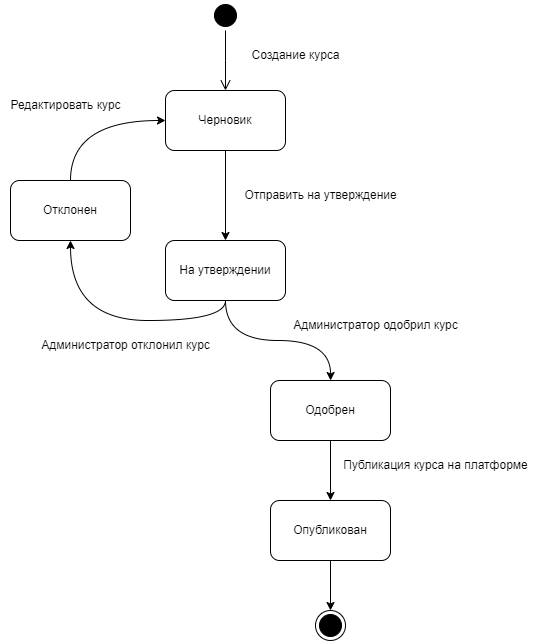

The diagram above was exported from draw.io. Its source (the exported page's mxGraphModel, read from the mxfile embedded in the PNG):
<mxGraphModel dx="2379" dy="894" grid="1" gridSize="10" guides="1" tooltips="1" connect="1" arrows="1" fold="1" page="1" pageScale="1" pageWidth="827" pageHeight="1169" math="0" shadow="0">
  <root>
    <mxCell id="0" />
    <mxCell id="1" parent="0" />
    <mxCell id="bTUg4Wsz-j2t45PoIhnY-1" value="" style="ellipse;html=1;shape=startState;fillColor=#000000;strokeColor=#000000;" parent="1" vertex="1">
      <mxGeometry x="180" y="40" width="30" height="30" as="geometry" />
    </mxCell>
    <mxCell id="bTUg4Wsz-j2t45PoIhnY-2" value="" style="edgeStyle=orthogonalEdgeStyle;html=1;verticalAlign=bottom;endArrow=open;endSize=8;strokeColor=#000000;rounded=0;" parent="1" source="bTUg4Wsz-j2t45PoIhnY-1" edge="1">
      <mxGeometry relative="1" as="geometry">
        <mxPoint x="195" y="130" as="targetPoint" />
      </mxGeometry>
    </mxCell>
    <mxCell id="bTUg4Wsz-j2t45PoIhnY-3" value="Создание курса" style="text;html=1;align=center;verticalAlign=middle;resizable=0;points=[];autosize=1;strokeColor=none;fillColor=none;" parent="1" vertex="1">
      <mxGeometry x="210" y="80" width="110" height="30" as="geometry" />
    </mxCell>
    <mxCell id="bTUg4Wsz-j2t45PoIhnY-9" style="edgeStyle=orthogonalEdgeStyle;rounded=0;orthogonalLoop=1;jettySize=auto;html=1;exitX=0.5;exitY=1;exitDx=0;exitDy=0;entryX=0.5;entryY=0;entryDx=0;entryDy=0;" parent="1" source="bTUg4Wsz-j2t45PoIhnY-4" target="bTUg4Wsz-j2t45PoIhnY-5" edge="1">
      <mxGeometry relative="1" as="geometry" />
    </mxCell>
    <mxCell id="bTUg4Wsz-j2t45PoIhnY-4" value="Черновик" style="rounded=1;whiteSpace=wrap;html=1;" parent="1" vertex="1">
      <mxGeometry x="135" y="130" width="120" height="60" as="geometry" />
    </mxCell>
    <mxCell id="bTUg4Wsz-j2t45PoIhnY-10" style="edgeStyle=orthogonalEdgeStyle;rounded=0;orthogonalLoop=1;jettySize=auto;html=1;exitX=0.5;exitY=1;exitDx=0;exitDy=0;curved=1;" parent="1" source="bTUg4Wsz-j2t45PoIhnY-5" target="bTUg4Wsz-j2t45PoIhnY-6" edge="1">
      <mxGeometry relative="1" as="geometry" />
    </mxCell>
    <mxCell id="bTUg4Wsz-j2t45PoIhnY-11" style="edgeStyle=orthogonalEdgeStyle;rounded=0;orthogonalLoop=1;jettySize=auto;html=1;exitX=0.5;exitY=1;exitDx=0;exitDy=0;entryX=0.5;entryY=1;entryDx=0;entryDy=0;curved=1;" parent="1" source="bTUg4Wsz-j2t45PoIhnY-5" target="bTUg4Wsz-j2t45PoIhnY-8" edge="1">
      <mxGeometry relative="1" as="geometry" />
    </mxCell>
    <mxCell id="bTUg4Wsz-j2t45PoIhnY-5" value="На утверждении" style="rounded=1;whiteSpace=wrap;html=1;" parent="1" vertex="1">
      <mxGeometry x="135" y="280" width="120" height="60" as="geometry" />
    </mxCell>
    <mxCell id="bTUg4Wsz-j2t45PoIhnY-13" value="" style="edgeStyle=orthogonalEdgeStyle;rounded=0;orthogonalLoop=1;jettySize=auto;html=1;" parent="1" source="bTUg4Wsz-j2t45PoIhnY-6" target="bTUg4Wsz-j2t45PoIhnY-7" edge="1">
      <mxGeometry relative="1" as="geometry" />
    </mxCell>
    <mxCell id="bTUg4Wsz-j2t45PoIhnY-6" value="Одобрен" style="rounded=1;whiteSpace=wrap;html=1;" parent="1" vertex="1">
      <mxGeometry x="240" y="420" width="120" height="60" as="geometry" />
    </mxCell>
    <mxCell id="bTUg4Wsz-j2t45PoIhnY-19" style="edgeStyle=orthogonalEdgeStyle;rounded=0;orthogonalLoop=1;jettySize=auto;html=1;exitX=0.5;exitY=1;exitDx=0;exitDy=0;curved=1;" parent="1" source="bTUg4Wsz-j2t45PoIhnY-7" target="bTUg4Wsz-j2t45PoIhnY-18" edge="1">
      <mxGeometry relative="1" as="geometry" />
    </mxCell>
    <mxCell id="bTUg4Wsz-j2t45PoIhnY-7" value="Опубликован" style="rounded=1;whiteSpace=wrap;html=1;" parent="1" vertex="1">
      <mxGeometry x="240" y="540" width="120" height="60" as="geometry" />
    </mxCell>
    <mxCell id="6tz1QKLCQLlvz8mOKMeC-1" style="edgeStyle=orthogonalEdgeStyle;rounded=0;orthogonalLoop=1;jettySize=auto;html=1;exitX=0.5;exitY=0;exitDx=0;exitDy=0;entryX=0;entryY=0.5;entryDx=0;entryDy=0;curved=1;" edge="1" parent="1" source="bTUg4Wsz-j2t45PoIhnY-8" target="bTUg4Wsz-j2t45PoIhnY-4">
      <mxGeometry relative="1" as="geometry" />
    </mxCell>
    <mxCell id="bTUg4Wsz-j2t45PoIhnY-8" value="Отклонен" style="rounded=1;whiteSpace=wrap;html=1;" parent="1" vertex="1">
      <mxGeometry x="-20" y="220" width="120" height="60" as="geometry" />
    </mxCell>
    <mxCell id="bTUg4Wsz-j2t45PoIhnY-14" value="Отправить на утверждение" style="text;html=1;align=center;verticalAlign=middle;resizable=0;points=[];autosize=1;strokeColor=none;fillColor=none;" parent="1" vertex="1">
      <mxGeometry x="200" y="220" width="180" height="30" as="geometry" />
    </mxCell>
    <mxCell id="bTUg4Wsz-j2t45PoIhnY-15" value="Администратор одобрил курс" style="text;html=1;align=center;verticalAlign=middle;resizable=0;points=[];autosize=1;strokeColor=none;fillColor=none;" parent="1" vertex="1">
      <mxGeometry x="250" y="350" width="190" height="30" as="geometry" />
    </mxCell>
    <mxCell id="bTUg4Wsz-j2t45PoIhnY-16" value="Администратор отклонил курс" style="text;html=1;align=center;verticalAlign=middle;resizable=0;points=[];autosize=1;strokeColor=none;fillColor=none;" parent="1" vertex="1">
      <mxGeometry y="370" width="190" height="30" as="geometry" />
    </mxCell>
    <mxCell id="bTUg4Wsz-j2t45PoIhnY-17" value="Публикация курса на платформе" style="text;html=1;align=center;verticalAlign=middle;resizable=0;points=[];autosize=1;strokeColor=none;fillColor=none;" parent="1" vertex="1">
      <mxGeometry x="300" y="490" width="210" height="30" as="geometry" />
    </mxCell>
    <mxCell id="bTUg4Wsz-j2t45PoIhnY-18" value="" style="ellipse;html=1;shape=endState;fillColor=#000000;strokeColor=#000000;" parent="1" vertex="1">
      <mxGeometry x="285" y="650" width="30" height="30" as="geometry" />
    </mxCell>
    <mxCell id="6tz1QKLCQLlvz8mOKMeC-2" value="Редактировать курс" style="text;html=1;align=center;verticalAlign=middle;resizable=0;points=[];autosize=1;strokeColor=none;fillColor=none;" vertex="1" parent="1">
      <mxGeometry x="-30" y="130" width="130" height="30" as="geometry" />
    </mxCell>
  </root>
</mxGraphModel>